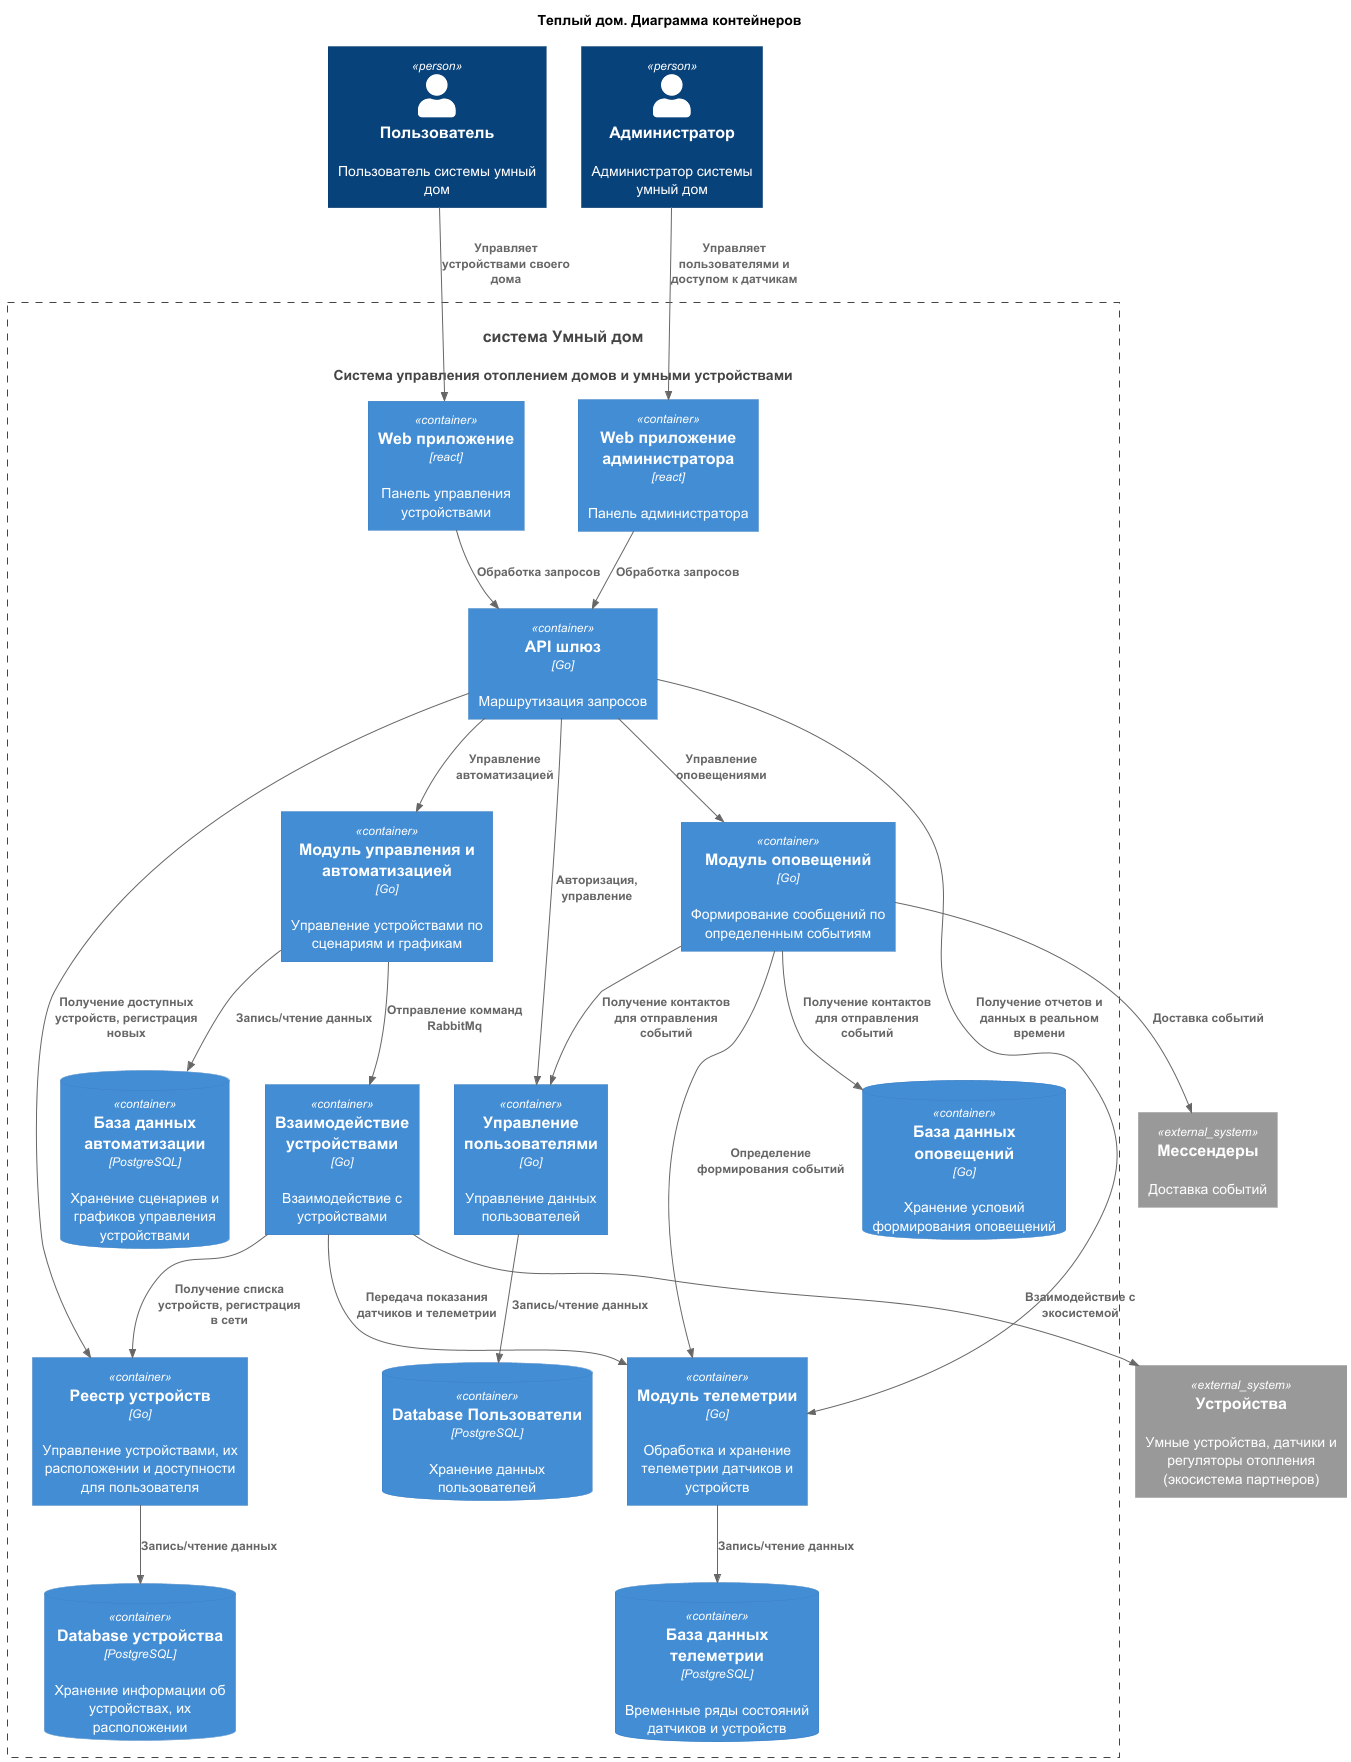

The diagram above was rendered by PlantUML. Its source (embedded in the PNG):
@startuml
title Теплый дом. Диаграмма контейнеров

top to bottom direction

!includeurl https://raw.githubusercontent.com/RicardoNiepel/C4-PlantUML/master/C4_Component.puml

Person(user, "Пользователь", "Пользователь системы умный дом")
Person(admin, "Администратор", "Администратор системы умный дом")
System(SmartHouse, "система Умный дом", "Система управления отоплением домов и умными устройствами")

Container_Boundary(SmartHouse, "FitLife System") {
  Container(WebApp, "Web приложение", "react", "Панель управления устройствами")
  Container(WebAppAdmin, "Web приложение администратора", "react", "Панель администратора")
  Container(GateWay, "API шлюз", "Go", "Маршрутизация запросов")
  Container(UserAccess, "Управление пользователями", "Go", "Управление данных пользователей")
  ContainerDb(UserAccessDb, "Database Пользователи", "PostgreSQL", "Хранение данных пользователей")
  Container(DeviceRepository, "Реестр устройств", "Go", "Управление устройствами, их расположении и доступности для пользователя")
  ContainerDb(DeviceRepositoryDb, "Database устройства", "PostgreSQL", "Хранение информации об устройствах, их расположении")
  Container(Automatic, "Модуль управления и автоматизацией", "Go", "Управление устройствами по сценариям и графикам")
  ContainerDb(AutomaticDb, "База данных автоматизации", "PostgreSQL", "Хранение сценариев и графиков управления устройствами")
  Container(Notification, "Модуль оповещений", "Go", "Формирование сообщений по определенным событиям")
  ContainerDb(NotificationDb, "База данных оповещений", "Go", "Хранение условий формирования оповещений")
  Container(Telemetry, "Модуль телеметрии", "Go", "Обработка и хранение телеметрии датчиков и устройств")
  ContainerDb(TelemetryDatabase, "База данных телеметрии", "PostgreSQL", "Временные ряды состояний датчиков и устройств")
  Container(DeviceControl, "Взаимодействие устройствами", "Go", "Взаимодействие с устройствами")    
}

System_Ext(SmartDevice, "Устройства", "Умные устройства, датчики и регуляторы отопления (экосистема партнеров)")
System_Ext(Messengers, "Мессендеры", "Доставка событий")

Rel(user, WebApp, "Управляет устройствами своего дома")
Rel(admin, WebAppAdmin,"Управляет пользователями и доступом к датчикам")
Rel(WebApp, GateWay, "Обработка запросов")
Rel(WebAppAdmin, GateWay, "Обработка запросов")
Rel(GateWay, UserAccess, "Авторизация, управление")
Rel(GateWay, Telemetry, "Получение отчетов и данных в реальном времени")
Rel(GateWay, Automatic, "Управление автоматизацией")
Rel(GateWay, Notification, "Управление оповещениями")
Rel(GateWay, DeviceRepository, "Получение доступных устройств, регистрация новых")
Rel(UserAccess, UserAccessDb, "Запись/чтение данных")
Rel(Telemetry,TelemetryDatabase,"Запись/чтение данных")
Rel(Automatic, AutomaticDb, "Запись/чтение данных")
Rel(Automatic, DeviceControl, "Отправление комманд RabbitMq")
Rel(Notification, Telemetry, "Определение формирования событий")
Rel(Notification, Messengers, "Доставка событий")
Rel(Notification, UserAccess, "Получение контактов для отправления событий")
Rel(Notification, NotificationDb, "Получение контактов для отправления событий")
Rel(DeviceControl, DeviceRepository, "Получение списка устройств, регистрация в сети")
Rel(DeviceControl, Telemetry, "Передача показания датчиков и телеметрии")
Rel(DeviceControl,SmartDevice,"Взаимодействие с экосистемой")
Rel(DeviceRepository, DeviceRepositoryDb, "Запись/чтение данных")

@enduml